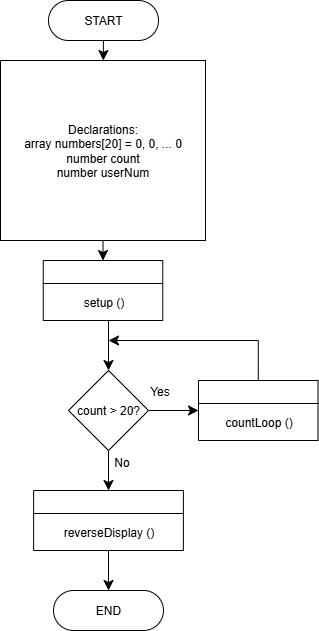

The diagram above was exported from draw.io. Its source (the exported page's mxGraphModel, read from the mxfile embedded in the PNG):
<mxGraphModel dx="851" dy="842" grid="1" gridSize="10" guides="1" tooltips="1" connect="1" arrows="1" fold="1" page="1" pageScale="1" pageWidth="850" pageHeight="1100" math="0" shadow="0">
  <root>
    <mxCell id="0" />
    <mxCell id="1" parent="0" />
    <mxCell id="HY_vVU9rAwOKFEyaN84F-1" value="" style="edgeStyle=none;curved=1;rounded=0;orthogonalLoop=1;jettySize=auto;html=1;fontSize=12;startSize=8;endSize=8;" edge="1" parent="1" source="HY_vVU9rAwOKFEyaN84F-2" target="HY_vVU9rAwOKFEyaN84F-4">
      <mxGeometry relative="1" as="geometry" />
    </mxCell>
    <mxCell id="HY_vVU9rAwOKFEyaN84F-2" value="START" style="rounded=1;whiteSpace=wrap;html=1;arcSize=50;" vertex="1" parent="1">
      <mxGeometry x="58" y="30" width="110" height="40" as="geometry" />
    </mxCell>
    <mxCell id="HY_vVU9rAwOKFEyaN84F-3" style="edgeStyle=none;curved=1;rounded=0;orthogonalLoop=1;jettySize=auto;html=1;exitX=0.5;exitY=1;exitDx=0;exitDy=0;fontSize=12;startSize=8;endSize=8;" edge="1" parent="1" source="HY_vVU9rAwOKFEyaN84F-4" target="HY_vVU9rAwOKFEyaN84F-14">
      <mxGeometry relative="1" as="geometry" />
    </mxCell>
    <mxCell id="HY_vVU9rAwOKFEyaN84F-4" value="Declarations:&lt;div&gt;array numbers[20] = 0, 0, ... 0&lt;br&gt;number count&lt;br&gt;number userNum&lt;/div&gt;" style="rounded=0;whiteSpace=wrap;html=1;" vertex="1" parent="1">
      <mxGeometry x="10" y="90" width="205" height="180" as="geometry" />
    </mxCell>
    <mxCell id="HY_vVU9rAwOKFEyaN84F-5" value="" style="edgeStyle=none;curved=1;rounded=0;orthogonalLoop=1;jettySize=auto;html=1;fontSize=12;startSize=8;endSize=8;entryX=0;entryY=0.5;entryDx=0;entryDy=0;" edge="1" parent="1" source="HY_vVU9rAwOKFEyaN84F-9" target="HY_vVU9rAwOKFEyaN84F-11">
      <mxGeometry relative="1" as="geometry" />
    </mxCell>
    <mxCell id="HY_vVU9rAwOKFEyaN84F-6" value="Yes" style="edgeLabel;html=1;align=center;verticalAlign=middle;resizable=0;points=[];fontSize=12;" vertex="1" connectable="0" parent="HY_vVU9rAwOKFEyaN84F-5">
      <mxGeometry x="-0.1867" y="-4" relative="1" as="geometry">
        <mxPoint x="-10" y="-24" as="offset" />
      </mxGeometry>
    </mxCell>
    <mxCell id="HY_vVU9rAwOKFEyaN84F-7" style="edgeStyle=none;curved=1;rounded=0;orthogonalLoop=1;jettySize=auto;html=1;exitX=0.5;exitY=1;exitDx=0;exitDy=0;entryX=0.5;entryY=0;entryDx=0;entryDy=0;fontSize=12;startSize=8;endSize=8;" edge="1" parent="1" source="HY_vVU9rAwOKFEyaN84F-9" target="HY_vVU9rAwOKFEyaN84F-18">
      <mxGeometry relative="1" as="geometry" />
    </mxCell>
    <mxCell id="HY_vVU9rAwOKFEyaN84F-8" value="No" style="edgeLabel;html=1;align=center;verticalAlign=middle;resizable=0;points=[];fontSize=12;" vertex="1" connectable="0" parent="HY_vVU9rAwOKFEyaN84F-7">
      <mxGeometry x="-0.3916" y="4" relative="1" as="geometry">
        <mxPoint x="8" as="offset" />
      </mxGeometry>
    </mxCell>
    <mxCell id="HY_vVU9rAwOKFEyaN84F-9" value="count &amp;gt; 20?" style="rhombus;whiteSpace=wrap;html=1;" vertex="1" parent="1">
      <mxGeometry x="78" y="400" width="80" height="80" as="geometry" />
    </mxCell>
    <mxCell id="HY_vVU9rAwOKFEyaN84F-10" style="edgeStyle=orthogonalEdgeStyle;rounded=0;orthogonalLoop=1;jettySize=auto;html=1;exitX=0.5;exitY=0;exitDx=0;exitDy=0;fontSize=12;startSize=8;endSize=8;" edge="1" parent="1" source="HY_vVU9rAwOKFEyaN84F-11">
      <mxGeometry relative="1" as="geometry">
        <mxPoint x="118" y="370" as="targetPoint" />
        <Array as="points">
          <mxPoint x="268" y="370" />
        </Array>
      </mxGeometry>
    </mxCell>
    <mxCell id="HY_vVU9rAwOKFEyaN84F-11" value="" style="swimlane;whiteSpace=wrap;html=1;" vertex="1" parent="1">
      <mxGeometry x="208" y="410" width="119.5" height="60" as="geometry" />
    </mxCell>
    <mxCell id="HY_vVU9rAwOKFEyaN84F-12" value="&lt;font style=&quot;font-size: 12px;&quot;&gt;countLoop ()&lt;/font&gt;" style="text;html=1;align=center;verticalAlign=middle;resizable=0;points=[];autosize=1;strokeColor=none;fillColor=none;fontSize=16;" vertex="1" parent="HY_vVU9rAwOKFEyaN84F-11">
      <mxGeometry x="14.75" y="25" width="90" height="30" as="geometry" />
    </mxCell>
    <mxCell id="HY_vVU9rAwOKFEyaN84F-13" style="edgeStyle=none;curved=1;rounded=0;orthogonalLoop=1;jettySize=auto;html=1;entryX=0.5;entryY=0;entryDx=0;entryDy=0;fontSize=12;startSize=8;endSize=8;" edge="1" parent="1" target="HY_vVU9rAwOKFEyaN84F-9">
      <mxGeometry relative="1" as="geometry">
        <mxPoint x="118" y="350" as="sourcePoint" />
      </mxGeometry>
    </mxCell>
    <mxCell id="HY_vVU9rAwOKFEyaN84F-14" value="" style="swimlane;whiteSpace=wrap;html=1;" vertex="1" parent="1">
      <mxGeometry x="52.75" y="290" width="119.5" height="60" as="geometry" />
    </mxCell>
    <mxCell id="HY_vVU9rAwOKFEyaN84F-15" value="&lt;font style=&quot;font-size: 12px;&quot;&gt;setup ()&lt;/font&gt;" style="text;html=1;align=center;verticalAlign=middle;resizable=0;points=[];autosize=1;strokeColor=none;fillColor=none;fontSize=16;" vertex="1" parent="HY_vVU9rAwOKFEyaN84F-14">
      <mxGeometry x="29.75" y="25" width="60" height="30" as="geometry" />
    </mxCell>
    <mxCell id="HY_vVU9rAwOKFEyaN84F-16" value="END" style="rounded=1;whiteSpace=wrap;html=1;arcSize=50;" vertex="1" parent="1">
      <mxGeometry x="63" y="620" width="110" height="40" as="geometry" />
    </mxCell>
    <mxCell id="HY_vVU9rAwOKFEyaN84F-17" style="edgeStyle=none;curved=1;rounded=0;orthogonalLoop=1;jettySize=auto;html=1;exitX=0.5;exitY=1;exitDx=0;exitDy=0;entryX=0.5;entryY=0;entryDx=0;entryDy=0;fontSize=12;startSize=8;endSize=8;" edge="1" parent="1" source="HY_vVU9rAwOKFEyaN84F-18" target="HY_vVU9rAwOKFEyaN84F-16">
      <mxGeometry relative="1" as="geometry" />
    </mxCell>
    <mxCell id="HY_vVU9rAwOKFEyaN84F-18" value="" style="swimlane;whiteSpace=wrap;html=1;" vertex="1" parent="1">
      <mxGeometry x="43.129999999999995" y="520" width="149.75" height="60" as="geometry" />
    </mxCell>
    <mxCell id="HY_vVU9rAwOKFEyaN84F-19" value="&lt;font style=&quot;font-size: 12px;&quot;&gt;reverseDisplay ()&lt;/font&gt;" style="text;html=1;align=center;verticalAlign=middle;resizable=0;points=[];autosize=1;strokeColor=none;fillColor=none;fontSize=16;" vertex="1" parent="HY_vVU9rAwOKFEyaN84F-18">
      <mxGeometry x="19.880000000000003" y="25" width="110" height="30" as="geometry" />
    </mxCell>
  </root>
</mxGraphModel>